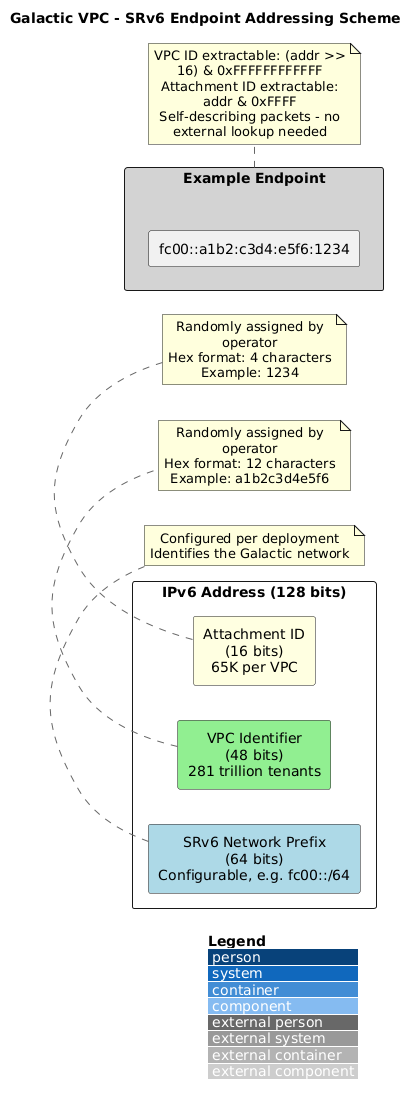

The diagram above was rendered by PlantUML. Its source (embedded in the PNG):
@startuml SRv6_Addressing
!include https://raw.githubusercontent.com/plantuml-stdlib/C4-PlantUML/master/C4_Component.puml

LAYOUT_WITH_LEGEND()
LAYOUT_LEFT_RIGHT()

title Galactic VPC - SRv6 Endpoint Addressing Scheme

rectangle "IPv6 Address (128 bits)" as addr {
    rectangle "SRv6 Network Prefix\n(64 bits)\nConfigurable, e.g. fc00::/64" as prefix #LightBlue
    rectangle "VPC Identifier\n(48 bits)\n281 trillion tenants" as vpc #LightGreen
    rectangle "Attachment ID\n(16 bits)\n65K per VPC" as attach #LightYellow
}

note bottom of prefix
  Configured per deployment
  Identifies the Galactic network
end note

note bottom of vpc
  Randomly assigned by operator
  Hex format: 12 characters
  Example: a1b2c3d4e5f6
end note

note bottom of attach
  Randomly assigned by operator
  Hex format: 4 characters
  Example: 1234
end note

rectangle "Example Endpoint" as example #LightGray {
    rectangle "fc00::a1b2:c3d4:e5f6:1234" as full_addr
}

note bottom of example
  VPC ID extractable: (addr >> 16) & 0xFFFFFFFFFFFF
  Attachment ID extractable: addr & 0xFFFF
  Self-describing packets - no external lookup needed
end note

@enduml